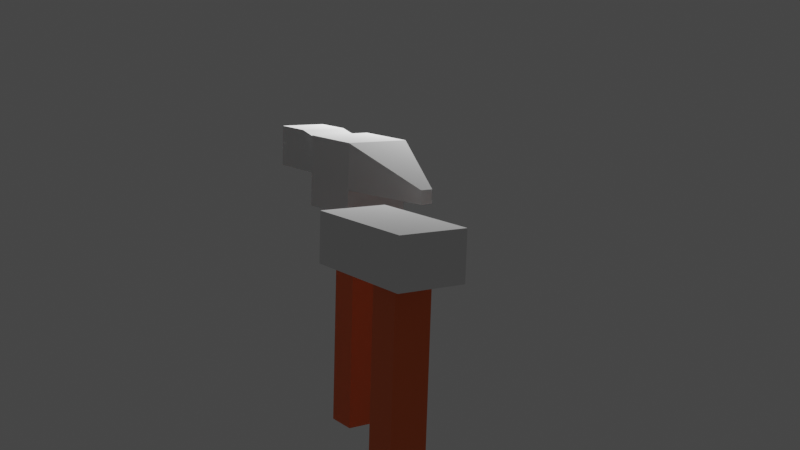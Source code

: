 # Source: hammer.blend  (saved by Blender 2.83.18; exported with 4.5.12 LTS)
import bpy
from mathutils import Matrix  # noqa: F401  (used for matrix-valued properties, if any)

bpy.ops.wm.read_factory_settings(use_empty=True)
scene = bpy.context.scene
scene.name = 'Scene'

# ---- collections
col_collection = bpy.data.collections.new('Collection'); scene.collection.children.link(col_collection)

# ---- materials (node trees are filled in below, after node groups)
mat_material_001 = bpy.data.materials.new('Material.001')
mat_material_001.use_transparent_shadow = False

# ---- material node trees
mat_material_001.use_nodes = True; mat_material_001.node_tree.nodes.clear()
_N = mat_material_001.node_tree.nodes; _L = mat_material_001.node_tree.links
n0 = _N.new('ShaderNodeBsdfPrincipled'); n0.name = 'Principled BSDF'; n0.location = (10, 300)
n0.distribution = 'GGX'
n0.subsurface_method = 'BURLEY'
n0.inputs[0].default_value = (0.8, 0.1448, 0.0287, 1.0)
n0.inputs[3].default_value = 1.45
n0.inputs[27].default_value = (0.0, 0.0, 0.0, 1.0)
n0.inputs[28].default_value = 1.0
n1 = _N.new('ShaderNodeOutputMaterial'); n1.name = 'Material Output'; n1.location = (300, 300)
_L.new(n0.outputs[0], n1.inputs[0])
n1.is_active_output = True

# ---- world
world_world = bpy.data.worlds.new('World'); scene.world = world_world
world_world.use_nodes = True; world_world.node_tree.nodes.clear()
_N = world_world.node_tree.nodes; _L = world_world.node_tree.links
n0 = _N.new('ShaderNodeOutputWorld'); n0.name = 'World Output'; n0.location = (300, 300)
n1 = _N.new('ShaderNodeBackground'); n1.name = 'Background'; n1.location = (10, 300)
n1.inputs[0].default_value = (0.05088, 0.05088, 0.05088, 1.0)
_L.new(n1.outputs[0], n0.inputs[0])
n0.is_active_output = True
world_world.color = (0.05088, 0.05088, 0.05088)
world_world.use_sun_shadow = False
world_world.sun_shadow_jitter_overblur = 0.0

# ---- cameras
cam_camera = bpy.data.cameras.new('Camera')
cam_camera.clip_end = 100.0
cam_camera.ortho_scale = 7.314

# ---- lights
light_light = bpy.data.lights.new('Light', 'POINT')
light_light.transmission_factor = 0.0
light_light.energy = 1000.0
light_light.shadow_soft_size = 0.1
light_light.shadow_maximum_resolution = 0.006
light_light.use_absolute_resolution = True

# ---- meshes
me_cube = bpy.data.meshes.new('Cube')
me_cube.from_pydata([(0.3768, 0.4347, 3.009), (0.3768, 0.4347, 0.4016), (0.3768, 0.03473, 3.009), (0.3768, 0.03473, 0.4016), (-0.3768, 0.4347, 3.009), (-0.3768, 0.4347, 0.4016), (-0.3768, 0.03473, 3.009), (-0.3768, 0.03473, 0.4016)], [], [(0, 4, 6, 2), (3, 2, 6, 7), (7, 6, 4, 5), (5, 1, 3, 7), (1, 0, 2, 3), (5, 4, 0, 1)])
_uv = me_cube.uv_layers.new(name='UVMap')
_uv.uv.foreach_set('vector', [0.625, 0.5, 0.875, 0.5, 0.875, 0.75, 0.625, 0.75, 0.375, 0.75, 0.625, 0.75, 0.625, 1.0, 0.375, 1.0, 0.375, 0.0, 0.625, 0.0, 0.625, 0.25, 0.375, 0.25, 0.125, 0.5, 0.375, 0.5, 0.375, 0.75, 0.125, 0.75, 0.375, 0.5, 0.625, 0.5, 0.625, 0.75, 0.375, 0.75, 0.375, 0.25, 0.625, 0.25, 0.625, 0.5, 0.375, 0.5])
me_cube.materials.append(mat_material_001)
me_cube.use_remesh_preserve_volume = False
me_cube.use_remesh_preserve_attributes = False
me_cube.use_mirror_vertex_groups = False
me_cube.update()
me_cube_001 = bpy.data.meshes.new('Cube.001')
me_cube_001.from_pydata([(-1.0, -1.0, -1.0), (-1.0, -1.0, 1.0), (-1.0, 1.0, -1.0), (-1.0, 1.0, 1.0), (1.0, -1.0, -1.0), (1.0, -1.0, 1.0), (1.0, 1.0, -1.0), (1.0, 1.0, 1.0)], [], [(0, 1, 3, 2), (2, 3, 7, 6), (6, 7, 5, 4), (4, 5, 1, 0), (2, 6, 4, 0), (7, 3, 1, 5)])
_uv = me_cube_001.uv_layers.new(name='UVMap')
_uv.uv.foreach_set('vector', [0.375, 0.0, 0.625, 0.0, 0.625, 0.25, 0.375, 0.25, 0.375, 0.25, 0.625, 0.25, 0.625, 0.5, 0.375, 0.5, 0.375, 0.5, 0.625, 0.5, 0.625, 0.75, 0.375, 0.75, 0.375, 0.75, 0.625, 0.75, 0.625, 1.0, 0.375, 1.0, 0.125, 0.5, 0.375, 0.5, 0.375, 0.75, 0.125, 0.75, 0.625, 0.5, 0.875, 0.5, 0.875, 0.75, 0.625, 0.75])
me_cube_001.use_remesh_fix_poles = True
me_cube_001.use_remesh_preserve_attributes = False
me_cube_001.use_mirror_vertex_groups = False
me_cube_001.update()
me_cube_002 = bpy.data.meshes.new('Cube.002')
me_cube_002.from_pydata([(0.3768, 0.4347, 3.009), (0.3768, 0.4347, 0.4016), (0.3768, 0.03473, 3.009), (0.3768, 0.03473, 0.4016), (-0.3768, 0.4347, 3.009), (-0.3768, 0.4347, 0.4016), (-0.3768, 0.03473, 3.009), (-0.3768, 0.03473, 0.4016)], [], [(0, 4, 6, 2), (3, 2, 6, 7), (7, 6, 4, 5), (5, 1, 3, 7), (1, 0, 2, 3), (5, 4, 0, 1)])
_uv = me_cube_002.uv_layers.new(name='UVMap')
_uv.uv.foreach_set('vector', [0.625, 0.5, 0.875, 0.5, 0.875, 0.75, 0.625, 0.75, 0.375, 0.75, 0.625, 0.75, 0.625, 1.0, 0.375, 1.0, 0.375, 0.0, 0.625, 0.0, 0.625, 0.25, 0.375, 0.25, 0.125, 0.5, 0.375, 0.5, 0.375, 0.75, 0.125, 0.75, 0.375, 0.5, 0.625, 0.5, 0.625, 0.75, 0.375, 0.75, 0.375, 0.25, 0.625, 0.25, 0.625, 0.5, 0.375, 0.5])
me_cube_002.materials.append(mat_material_001)
me_cube_002.use_remesh_preserve_volume = False
me_cube_002.use_remesh_preserve_attributes = False
me_cube_002.use_mirror_vertex_groups = False
me_cube_002.update()
me_cube_003 = bpy.data.meshes.new('Cube.003')
me_cube_003.from_pydata([(-0.6192, -1.0, -1.0), (-0.6192, -1.0, 1.0), (-0.6192, 1.0, -1.0), (-0.6192, 1.0, 1.0), (1.0, -0.4683, -1.0), (1.0, -0.4683, -0.4171), (1.0, -0.09019, -1.0), (1.0, -0.09019, -0.4171), (-1.802, 0.7464, -0.7464), (-1.802, -0.7464, -0.7464), (-1.802, -0.7464, 0.7464), (-1.802, 0.7464, 0.7464), (-0.6192, 1.0, -2.113), (-0.6192, -1.0, -2.113), (-1.802, 1.0, -2.113), (-1.802, -1.0, -2.113), (-1.802, 1.0, -1.0), (-1.802, -1.0, -1.0), (-1.802, -1.0, 1.0), (-1.802, 1.0, 1.0), (-2.364, 0.7464, -0.7464), (-2.364, -0.7464, -0.7464), (-2.364, -0.7464, 1.07), (-2.364, 0.7464, 1.07), (-3.089, 0.7464, -0.7464), (-3.089, -0.7464, -0.7464), (-3.089, -0.7464, 1.07), (-3.089, 0.7464, 1.07)], [], [(2, 0, 13, 12), (2, 3, 7, 6), (6, 7, 5, 4), (4, 5, 1, 0), (2, 6, 4, 0), (7, 3, 1, 5), (11, 8, 20, 23), (3, 2, 16, 19), (0, 1, 18, 17), (1, 3, 19, 18), (12, 13, 15, 14), (0, 17, 15, 13), (17, 16, 14, 15), (16, 2, 12, 14), (9, 8, 16, 17), (10, 9, 17, 18), (11, 10, 18, 19), (8, 11, 19, 16), (22, 23, 27, 26), (9, 10, 22, 21), (10, 11, 23, 22), (8, 9, 21, 20), (25, 26, 27, 24), (20, 21, 25, 24), (23, 20, 24, 27), (21, 22, 26, 25)])
_uv = me_cube_003.uv_layers.new(name='UVMap')
_uv.uv.foreach_set('vector', [0.125, 0.5, 0.125, 0.75, 0.125, 0.75, 0.125, 0.5, 0.375, 0.25, 0.625, 0.25, 0.625, 0.5, 0.375, 0.5, 0.375, 0.5, 0.625, 0.5, 0.625, 0.75, 0.375, 0.75, 0.375, 0.75, 0.625, 0.75, 0.625, 1.0, 0.375, 1.0, 0.125, 0.5, 0.375, 0.5, 0.375, 0.75, 0.125, 0.75, 0.625, 0.5, 0.875, 0.5, 0.875, 0.75, 0.625, 0.75, 0.5933, 0.2183, 0.4067, 0.2183, 0.4067, 0.2183, 0.5933, 0.2183, 0.625, 0.25, 0.375, 0.25, 0.375, 0.25, 0.625, 0.25, 0.375, 1.0, 0.625, 1.0, 0.625, 1.0, 0.375, 1.0, 0.875, 0.75, 0.875, 0.5, 0.875, 0.5, 0.875, 0.75, 0.125, 0.5, 0.125, 0.75, 0.125, 0.75, 0.125, 0.5, 0.375, 1.0, 0.375, 1.0, 0.375, 1.0, 0.375, 1.0, 0.375, 0.0, 0.375, 0.25, 0.375, 0.25, 0.375, 0.0, 0.375, 0.25, 0.375, 0.25, 0.375, 0.25, 0.375, 0.25, 0.4067, 0.0317, 0.4067, 0.2183, 0.375, 0.25, 0.375, 0.0, 0.5933, 0.0317, 0.4067, 0.0317, 0.375, 0.0, 0.625, 0.0, 0.5933, 0.2183, 0.5933, 0.0317, 0.625, 0.0, 0.625, 0.25, 0.4067, 0.2183, 0.5933, 0.2183, 0.625, 0.25, 0.375, 0.25, 0.5933, 0.0317, 0.5933, 0.2183, 0.5933, 0.2183, 0.5933, 0.0317, 0.4067, 0.0317, 0.5933, 0.0317, 0.5933, 0.0317, 0.4067, 0.0317, 0.5933, 0.0317, 0.5933, 0.2183, 0.5933, 0.2183, 0.5933, 0.0317, 0.4067, 0.2183, 0.4067, 0.0317, 0.4067, 0.0317, 0.4067, 0.2183, 0.4067, 0.0317, 0.5933, 0.0317, 0.5933, 0.2183, 0.4067, 0.2183, 0.4067, 0.2183, 0.4067, 0.0317, 0.4067, 0.0317, 0.4067, 0.2183, 0.5933, 0.2183, 0.4067, 0.2183, 0.4067, 0.2183, 0.5933, 0.2183, 0.4067, 0.0317, 0.5933, 0.0317, 0.5933, 0.0317, 0.4067, 0.0317])
me_cube_003.use_remesh_fix_poles = True
me_cube_003.use_remesh_preserve_attributes = False
me_cube_003.use_mirror_vertex_groups = False
me_cube_003.update()

# ---- objects
ob_cube = bpy.data.objects.new('Cube', me_cube)
ob_light = bpy.data.objects.new('Light', light_light)
ob_camera = bpy.data.objects.new('Camera', cam_camera)
ob_cube_001 = bpy.data.objects.new('Cube.001', me_cube_001)
ob_cube_002 = bpy.data.objects.new('Cube.002', me_cube_002)
ob_cube_003 = bpy.data.objects.new('Cube.003', me_cube_003)

# ---- transforms, parenting, visibility, modifiers, constraints
ob_cube.location = (-0.3835, -0.4495, -0.3236)
ob_cube.scale = (0.4707, 1.0, 0.9615)
ob_cube.lock_rotations_4d = False
ob_cube.empty_display_type = 'ARROWS'
ob_cube.lineart.crease_threshold = 0.0
ob_light.location = (-3.928, 2.887, 4.804)
ob_light.rotation_euler = (0.6503, 0.05522, 1.866)
ob_light.lock_rotations_4d = False
ob_light.empty_display_type = 'ARROWS'
ob_light.color = (0.0, 0.0, 0.0, 0.0)
ob_light.lineart.crease_threshold = 0.0
ob_camera.location = (7.607, -5.886, 4.958)
ob_camera.rotation_euler = (1.38, -0.03017, 0.9633)
ob_camera.lock_rotations_4d = False
ob_camera.empty_display_type = 'ARROWS'
ob_camera.color = (0.0, 0.0, 0.0, 0.0)
ob_camera.display_type = 'WIRE'
ob_camera.lineart.crease_threshold = 0.0
ob_cube_001.location = (-0.553, -0.2371, 2.841)
ob_cube_001.scale = (0.65, 0.3648, 0.255)
ob_cube_001.lineart.crease_threshold = 0.0
ob_cube_002.location = (-2.643, 0.5542, -0.1088)
ob_cube_002.scale = (0.4707, 1.0, 0.9615)
ob_cube_002.lock_rotations_4d = False
ob_cube_002.empty_display_type = 'ARROWS'
ob_cube_002.lineart.crease_threshold = 0.0
ob_cube_003.location = (-1.886, 0.7536, 3.31)
ob_cube_003.scale = (0.65, 0.3648, 0.255)
ob_cube_003.lineart.crease_threshold = 0.0

# ---- collection membership
col_collection.objects.link(ob_cube)
col_collection.objects.link(ob_light)
col_collection.objects.link(ob_camera)
col_collection.objects.link(ob_cube_001)
col_collection.objects.link(ob_cube_002)
col_collection.objects.link(ob_cube_003)

# ---- scene / render settings (as saved in the file)
scene.camera = ob_camera
scene.frame_start = 1; scene.frame_end = 250; scene.frame_set(1)
scene.render.engine = 'BLENDER_EEVEE_NEXT'
scene.cycles.use_denoising = False
scene.cycles.samples = 128
scene.cycles.sampling_pattern = 'TABULATED_SOBOL'
scene.cycles.use_adaptive_sampling = False
scene.cycles.use_light_tree = False
scene.view_settings.view_transform = 'Filmic'
bpy.context.view_layer.update()
